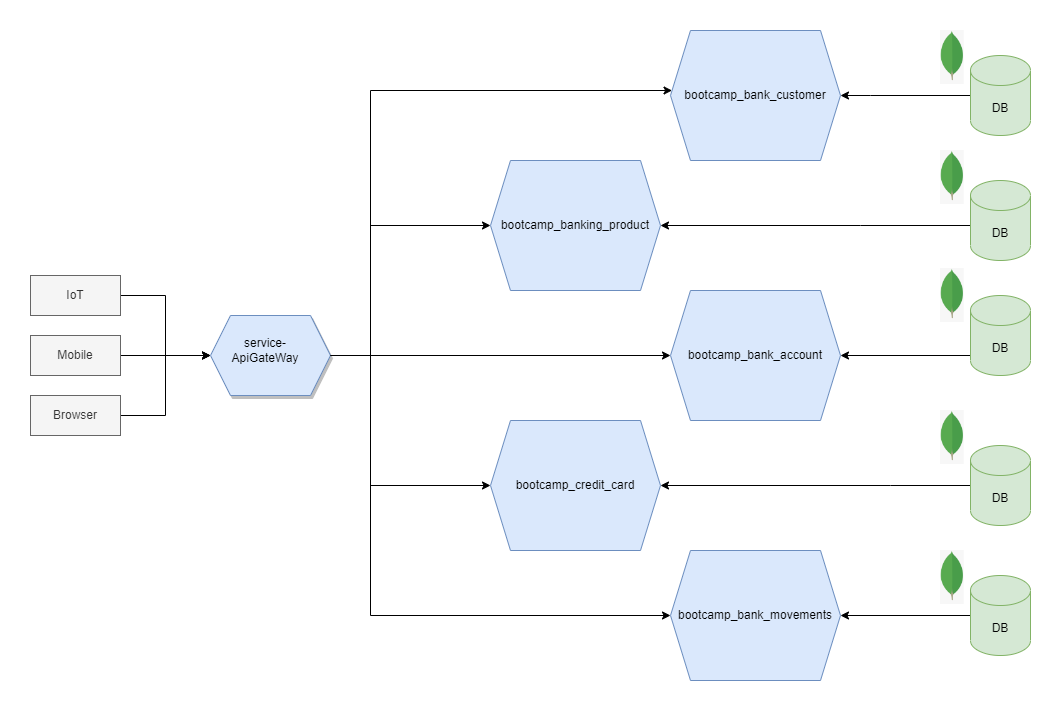

The diagram above was exported from draw.io. Its source (the exported page's mxGraphModel, read from the mxfile embedded in the PNG):
<mxGraphModel dx="1578" dy="821" grid="1" gridSize="10" guides="1" tooltips="1" connect="1" arrows="1" fold="1" page="1" pageScale="1" pageWidth="1600" pageHeight="900" math="0" shadow="0">
  <root>
    <mxCell id="0" />
    <mxCell id="1" parent="0" />
    <mxCell id="09ozyw0w6ckLJWenfvnc-422" value="bootcamp_banking_product" style="shape=hexagon;perimeter=hexagonPerimeter2;whiteSpace=wrap;html=1;fixedSize=1;fillColor=#dae8fc;strokeColor=#6c8ebf;" parent="1" vertex="1">
      <mxGeometry x="970" y="230" width="170" height="130" as="geometry" />
    </mxCell>
    <mxCell id="09ozyw0w6ckLJWenfvnc-425" value="bootcamp_bank_customer" style="shape=hexagon;perimeter=hexagonPerimeter2;whiteSpace=wrap;html=1;fixedSize=1;fillColor=#dae8fc;strokeColor=#6c8ebf;" parent="1" vertex="1">
      <mxGeometry x="1150" y="100" width="170" height="130" as="geometry" />
    </mxCell>
    <mxCell id="09ozyw0w6ckLJWenfvnc-426" value="bootcamp_bank_account" style="shape=hexagon;perimeter=hexagonPerimeter2;whiteSpace=wrap;html=1;fixedSize=1;fillColor=#dae8fc;strokeColor=#6c8ebf;" parent="1" vertex="1">
      <mxGeometry x="1150" y="360" width="170" height="130" as="geometry" />
    </mxCell>
    <mxCell id="09ozyw0w6ckLJWenfvnc-428" value="bootcamp_credit_card" style="shape=hexagon;perimeter=hexagonPerimeter2;whiteSpace=wrap;html=1;fixedSize=1;fillColor=#dae8fc;strokeColor=#6c8ebf;" parent="1" vertex="1">
      <mxGeometry x="970" y="490" width="170" height="130" as="geometry" />
    </mxCell>
    <mxCell id="09ozyw0w6ckLJWenfvnc-429" value="bootcamp_bank_movements" style="shape=hexagon;perimeter=hexagonPerimeter2;whiteSpace=wrap;html=1;fixedSize=1;fillColor=#dae8fc;strokeColor=#6c8ebf;" parent="1" vertex="1">
      <mxGeometry x="1150" y="620" width="170" height="130" as="geometry" />
    </mxCell>
    <mxCell id="09ozyw0w6ckLJWenfvnc-489" style="edgeStyle=orthogonalEdgeStyle;rounded=0;orthogonalLoop=1;jettySize=auto;html=1;entryX=0;entryY=0.5;entryDx=0;entryDy=0;" parent="1" source="09ozyw0w6ckLJWenfvnc-432" target="09ozyw0w6ckLJWenfvnc-433" edge="1">
      <mxGeometry relative="1" as="geometry" />
    </mxCell>
    <mxCell id="09ozyw0w6ckLJWenfvnc-432" value="Browser" style="rounded=0;whiteSpace=wrap;html=1;fillColor=#f5f5f5;fontColor=#333333;strokeColor=#666666;" parent="1" vertex="1">
      <mxGeometry x="510" y="465" width="90" height="40" as="geometry" />
    </mxCell>
    <mxCell id="09ozyw0w6ckLJWenfvnc-438" style="edgeStyle=orthogonalEdgeStyle;rounded=0;orthogonalLoop=1;jettySize=auto;html=1;exitX=1;exitY=0.5;exitDx=0;exitDy=0;" parent="1" source="09ozyw0w6ckLJWenfvnc-433" target="09ozyw0w6ckLJWenfvnc-422" edge="1">
      <mxGeometry relative="1" as="geometry">
        <mxPoint x="720" y="430" as="sourcePoint" />
        <Array as="points">
          <mxPoint x="850" y="425" />
          <mxPoint x="850" y="295" />
        </Array>
      </mxGeometry>
    </mxCell>
    <mxCell id="09ozyw0w6ckLJWenfvnc-439" style="edgeStyle=orthogonalEdgeStyle;rounded=0;orthogonalLoop=1;jettySize=auto;html=1;exitX=1;exitY=0.5;exitDx=0;exitDy=0;" parent="1" source="09ozyw0w6ckLJWenfvnc-433" target="09ozyw0w6ckLJWenfvnc-425" edge="1">
      <mxGeometry relative="1" as="geometry">
        <Array as="points">
          <mxPoint x="850" y="425" />
          <mxPoint x="850" y="160" />
        </Array>
      </mxGeometry>
    </mxCell>
    <mxCell id="09ozyw0w6ckLJWenfvnc-443" style="edgeStyle=orthogonalEdgeStyle;rounded=0;orthogonalLoop=1;jettySize=auto;html=1;entryX=0;entryY=0.5;entryDx=0;entryDy=0;" parent="1" source="09ozyw0w6ckLJWenfvnc-433" target="09ozyw0w6ckLJWenfvnc-429" edge="1">
      <mxGeometry relative="1" as="geometry">
        <mxPoint x="1120" y="691" as="targetPoint" />
        <Array as="points">
          <mxPoint x="850" y="425" />
          <mxPoint x="850" y="685" />
        </Array>
      </mxGeometry>
    </mxCell>
    <mxCell id="09ozyw0w6ckLJWenfvnc-433" value="" style="shape=hexagon;perimeter=hexagonPerimeter2;whiteSpace=wrap;html=1;fixedSize=1;fillColor=#dae8fc;strokeColor=#6c8ebf;shadow=1;" parent="1" vertex="1">
      <mxGeometry x="690" y="385" width="120" height="80" as="geometry" />
    </mxCell>
    <mxCell id="09ozyw0w6ckLJWenfvnc-440" style="edgeStyle=orthogonalEdgeStyle;rounded=0;orthogonalLoop=1;jettySize=auto;html=1;exitX=1;exitY=0.5;exitDx=0;exitDy=0;entryX=0;entryY=0.5;entryDx=0;entryDy=0;" parent="1" source="09ozyw0w6ckLJWenfvnc-433" target="09ozyw0w6ckLJWenfvnc-426" edge="1">
      <mxGeometry relative="1" as="geometry">
        <mxPoint x="1130" y="430" as="targetPoint" />
        <Array as="points" />
      </mxGeometry>
    </mxCell>
    <mxCell id="09ozyw0w6ckLJWenfvnc-441" style="edgeStyle=orthogonalEdgeStyle;rounded=0;orthogonalLoop=1;jettySize=auto;html=1;entryX=0;entryY=0.5;entryDx=0;entryDy=0;exitX=1;exitY=0.5;exitDx=0;exitDy=0;" parent="1" source="09ozyw0w6ckLJWenfvnc-433" target="09ozyw0w6ckLJWenfvnc-428" edge="1">
      <mxGeometry relative="1" as="geometry">
        <mxPoint x="715" y="430" as="sourcePoint" />
        <mxPoint x="970" y="560" as="targetPoint" />
        <Array as="points">
          <mxPoint x="850" y="425" />
          <mxPoint x="850" y="555" />
        </Array>
      </mxGeometry>
    </mxCell>
    <mxCell id="09ozyw0w6ckLJWenfvnc-434" value="service-ApiGateWay" style="text;html=1;strokeColor=none;fillColor=none;align=center;verticalAlign=middle;whiteSpace=wrap;rounded=0;shadow=1;" parent="1" vertex="1">
      <mxGeometry x="700" y="405" width="90" height="30" as="geometry" />
    </mxCell>
    <mxCell id="09ozyw0w6ckLJWenfvnc-445" style="edgeStyle=orthogonalEdgeStyle;rounded=0;orthogonalLoop=1;jettySize=auto;html=1;entryX=1;entryY=0.5;entryDx=0;entryDy=0;" parent="1" source="09ozyw0w6ckLJWenfvnc-446" target="09ozyw0w6ckLJWenfvnc-425" edge="1">
      <mxGeometry relative="1" as="geometry">
        <mxPoint x="1340" y="160" as="targetPoint" />
        <Array as="points">
          <mxPoint x="1350" y="165" />
          <mxPoint x="1350" y="165" />
        </Array>
      </mxGeometry>
    </mxCell>
    <mxCell id="09ozyw0w6ckLJWenfvnc-446" value="DB" style="shape=cylinder3;whiteSpace=wrap;html=1;boundedLbl=1;backgroundOutline=1;size=15;fillColor=#d5e8d4;strokeColor=#82b366;" parent="1" vertex="1">
      <mxGeometry x="1450" y="125" width="60" height="80" as="geometry" />
    </mxCell>
    <mxCell id="09ozyw0w6ckLJWenfvnc-447" value="" style="shape=image;verticalLabelPosition=bottom;labelBackgroundColor=default;verticalAlign=top;aspect=fixed;imageAspect=0;image=data:image/png,(base64 omitted: 4072 chars);" parent="1" vertex="1">
      <mxGeometry x="1420" y="100" width="23.73" height="54" as="geometry" />
    </mxCell>
    <mxCell id="09ozyw0w6ckLJWenfvnc-466" style="edgeStyle=orthogonalEdgeStyle;rounded=0;orthogonalLoop=1;jettySize=auto;html=1;entryX=1;entryY=0.5;entryDx=0;entryDy=0;" parent="1" source="09ozyw0w6ckLJWenfvnc-467" target="09ozyw0w6ckLJWenfvnc-422" edge="1">
      <mxGeometry relative="1" as="geometry">
        <mxPoint x="1150" y="290" as="targetPoint" />
        <Array as="points">
          <mxPoint x="1340" y="295" />
          <mxPoint x="1340" y="295" />
        </Array>
      </mxGeometry>
    </mxCell>
    <mxCell id="09ozyw0w6ckLJWenfvnc-467" value="DB" style="shape=cylinder3;whiteSpace=wrap;html=1;boundedLbl=1;backgroundOutline=1;size=15;fillColor=#d5e8d4;strokeColor=#82b366;" parent="1" vertex="1">
      <mxGeometry x="1450" y="250" width="60" height="80" as="geometry" />
    </mxCell>
    <mxCell id="09ozyw0w6ckLJWenfvnc-468" value="" style="shape=image;verticalLabelPosition=bottom;labelBackgroundColor=default;verticalAlign=top;aspect=fixed;imageAspect=0;image=data:image/png,(base64 omitted: 4072 chars);" parent="1" vertex="1">
      <mxGeometry x="1420" y="220" width="23.73" height="54" as="geometry" />
    </mxCell>
    <mxCell id="09ozyw0w6ckLJWenfvnc-469" style="edgeStyle=orthogonalEdgeStyle;rounded=0;orthogonalLoop=1;jettySize=auto;html=1;entryX=1;entryY=0.5;entryDx=0;entryDy=0;" parent="1" source="09ozyw0w6ckLJWenfvnc-470" target="09ozyw0w6ckLJWenfvnc-426" edge="1">
      <mxGeometry relative="1" as="geometry">
        <mxPoint x="1320" y="420" as="targetPoint" />
        <Array as="points">
          <mxPoint x="1510" y="425" />
          <mxPoint x="1510" y="425" />
        </Array>
      </mxGeometry>
    </mxCell>
    <mxCell id="09ozyw0w6ckLJWenfvnc-470" value="DB" style="shape=cylinder3;whiteSpace=wrap;html=1;boundedLbl=1;backgroundOutline=1;size=15;fillColor=#d5e8d4;strokeColor=#82b366;" parent="1" vertex="1">
      <mxGeometry x="1450" y="365" width="60" height="80" as="geometry" />
    </mxCell>
    <mxCell id="09ozyw0w6ckLJWenfvnc-471" value="" style="shape=image;verticalLabelPosition=bottom;labelBackgroundColor=default;verticalAlign=top;aspect=fixed;imageAspect=0;image=data:image/png,(base64 omitted: 4072 chars);" parent="1" vertex="1">
      <mxGeometry x="1420" y="338" width="23.73" height="54" as="geometry" />
    </mxCell>
    <mxCell id="09ozyw0w6ckLJWenfvnc-472" style="edgeStyle=orthogonalEdgeStyle;rounded=0;orthogonalLoop=1;jettySize=auto;html=1;entryX=1;entryY=0.5;entryDx=0;entryDy=0;" parent="1" source="09ozyw0w6ckLJWenfvnc-473" target="09ozyw0w6ckLJWenfvnc-428" edge="1">
      <mxGeometry relative="1" as="geometry">
        <mxPoint x="1160" y="550" as="targetPoint" />
        <Array as="points">
          <mxPoint x="1370" y="555" />
          <mxPoint x="1370" y="555" />
        </Array>
      </mxGeometry>
    </mxCell>
    <mxCell id="09ozyw0w6ckLJWenfvnc-473" value="DB" style="shape=cylinder3;whiteSpace=wrap;html=1;boundedLbl=1;backgroundOutline=1;size=15;fillColor=#d5e8d4;strokeColor=#82b366;" parent="1" vertex="1">
      <mxGeometry x="1450" y="515" width="60" height="80" as="geometry" />
    </mxCell>
    <mxCell id="09ozyw0w6ckLJWenfvnc-474" value="" style="shape=image;verticalLabelPosition=bottom;labelBackgroundColor=default;verticalAlign=top;aspect=fixed;imageAspect=0;image=data:image/png,(base64 omitted: 4072 chars);" parent="1" vertex="1">
      <mxGeometry x="1420" y="480" width="23.73" height="54" as="geometry" />
    </mxCell>
    <mxCell id="09ozyw0w6ckLJWenfvnc-475" style="edgeStyle=orthogonalEdgeStyle;rounded=0;orthogonalLoop=1;jettySize=auto;html=1;entryX=1;entryY=0.5;entryDx=0;entryDy=0;" parent="1" source="09ozyw0w6ckLJWenfvnc-476" target="09ozyw0w6ckLJWenfvnc-429" edge="1">
      <mxGeometry relative="1" as="geometry">
        <mxPoint x="1330" y="690" as="targetPoint" />
        <Array as="points">
          <mxPoint x="1474" y="685" />
        </Array>
      </mxGeometry>
    </mxCell>
    <mxCell id="09ozyw0w6ckLJWenfvnc-476" value="DB" style="shape=cylinder3;whiteSpace=wrap;html=1;boundedLbl=1;backgroundOutline=1;size=15;fillColor=#d5e8d4;strokeColor=#82b366;" parent="1" vertex="1">
      <mxGeometry x="1450" y="645" width="60" height="80" as="geometry" />
    </mxCell>
    <mxCell id="09ozyw0w6ckLJWenfvnc-477" value="" style="shape=image;verticalLabelPosition=bottom;labelBackgroundColor=default;verticalAlign=top;aspect=fixed;imageAspect=0;image=data:image/png,(base64 omitted: 4072 chars);" parent="1" vertex="1">
      <mxGeometry x="1420" y="620" width="23.73" height="54" as="geometry" />
    </mxCell>
    <mxCell id="09ozyw0w6ckLJWenfvnc-487" style="edgeStyle=orthogonalEdgeStyle;rounded=0;orthogonalLoop=1;jettySize=auto;html=1;entryX=0;entryY=0.5;entryDx=0;entryDy=0;" parent="1" source="09ozyw0w6ckLJWenfvnc-483" target="09ozyw0w6ckLJWenfvnc-433" edge="1">
      <mxGeometry relative="1" as="geometry" />
    </mxCell>
    <mxCell id="09ozyw0w6ckLJWenfvnc-483" value="IoT" style="rounded=0;whiteSpace=wrap;html=1;fillColor=#f5f5f5;fontColor=#333333;strokeColor=#666666;" parent="1" vertex="1">
      <mxGeometry x="510" y="345" width="90" height="40" as="geometry" />
    </mxCell>
    <mxCell id="09ozyw0w6ckLJWenfvnc-488" style="edgeStyle=orthogonalEdgeStyle;rounded=0;orthogonalLoop=1;jettySize=auto;html=1;entryX=0;entryY=0.5;entryDx=0;entryDy=0;" parent="1" source="09ozyw0w6ckLJWenfvnc-484" target="09ozyw0w6ckLJWenfvnc-433" edge="1">
      <mxGeometry relative="1" as="geometry" />
    </mxCell>
    <mxCell id="09ozyw0w6ckLJWenfvnc-484" value="Mobile" style="rounded=0;whiteSpace=wrap;html=1;fillColor=#f5f5f5;fontColor=#333333;strokeColor=#666666;" parent="1" vertex="1">
      <mxGeometry x="510" y="405" width="90" height="40" as="geometry" />
    </mxCell>
  </root>
</mxGraphModel>